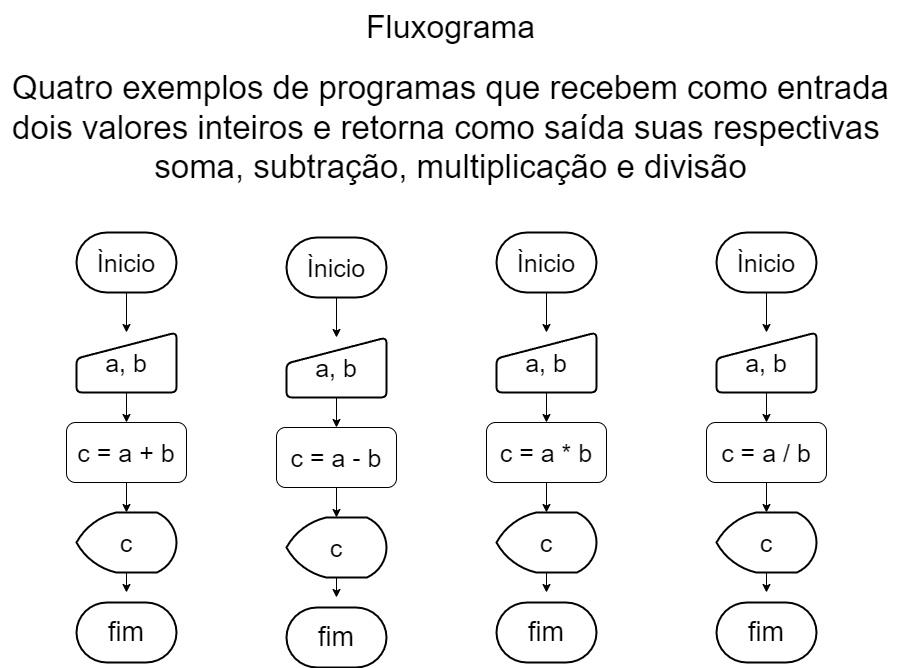

The diagram above was exported from draw.io. Its source (the exported page's mxGraphModel, read from the mxfile embedded in the PNG):
<mxGraphModel dx="2249" dy="1931" grid="1" gridSize="10" guides="1" tooltips="1" connect="1" arrows="1" fold="1" page="1" pageScale="1" pageWidth="827" pageHeight="1169" math="0" shadow="0">
  <root>
    <mxCell id="0" />
    <mxCell id="1" parent="0" />
    <mxCell id="alrPEHZR0gbTyj_g9YhK-1" value="&lt;font style=&quot;font-size: 27px;&quot;&gt;fim&lt;/font&gt;" style="strokeWidth=2;html=1;shape=mxgraph.flowchart.terminator;whiteSpace=wrap;" vertex="1" parent="1">
      <mxGeometry x="40" y="370" width="100" height="60" as="geometry" />
    </mxCell>
    <mxCell id="alrPEHZR0gbTyj_g9YhK-37" style="edgeStyle=orthogonalEdgeStyle;rounded=0;orthogonalLoop=1;jettySize=auto;html=1;exitX=0.5;exitY=1;exitDx=0;exitDy=0;exitPerimeter=0;entryX=0.5;entryY=0;entryDx=0;entryDy=0;fontSize=27;" edge="1" parent="1" source="alrPEHZR0gbTyj_g9YhK-2" target="alrPEHZR0gbTyj_g9YhK-3">
      <mxGeometry relative="1" as="geometry" />
    </mxCell>
    <mxCell id="alrPEHZR0gbTyj_g9YhK-2" value="&lt;font style=&quot;font-size: 25px;&quot;&gt;Ìnicio&lt;/font&gt;" style="strokeWidth=2;html=1;shape=mxgraph.flowchart.terminator;whiteSpace=wrap;" vertex="1" parent="1">
      <mxGeometry x="40" width="100" height="60" as="geometry" />
    </mxCell>
    <mxCell id="alrPEHZR0gbTyj_g9YhK-38" style="edgeStyle=orthogonalEdgeStyle;rounded=0;orthogonalLoop=1;jettySize=auto;html=1;exitX=0.5;exitY=1;exitDx=0;exitDy=0;entryX=0.5;entryY=0;entryDx=0;entryDy=0;fontSize=27;" edge="1" parent="1" source="alrPEHZR0gbTyj_g9YhK-3" target="alrPEHZR0gbTyj_g9YhK-4">
      <mxGeometry relative="1" as="geometry" />
    </mxCell>
    <mxCell id="alrPEHZR0gbTyj_g9YhK-3" value="a, b" style="html=1;strokeWidth=2;shape=manualInput;whiteSpace=wrap;rounded=1;size=26;arcSize=11;fontSize=25;" vertex="1" parent="1">
      <mxGeometry x="40" y="100" width="100" height="60" as="geometry" />
    </mxCell>
    <mxCell id="alrPEHZR0gbTyj_g9YhK-39" style="edgeStyle=orthogonalEdgeStyle;rounded=0;orthogonalLoop=1;jettySize=auto;html=1;exitX=0.5;exitY=1;exitDx=0;exitDy=0;entryX=0.5;entryY=0;entryDx=0;entryDy=0;entryPerimeter=0;fontSize=27;" edge="1" parent="1" source="alrPEHZR0gbTyj_g9YhK-4" target="alrPEHZR0gbTyj_g9YhK-5">
      <mxGeometry relative="1" as="geometry" />
    </mxCell>
    <mxCell id="alrPEHZR0gbTyj_g9YhK-4" value="c = a + b" style="rounded=1;whiteSpace=wrap;html=1;fontSize=25;" vertex="1" parent="1">
      <mxGeometry x="30" y="190" width="120" height="60" as="geometry" />
    </mxCell>
    <mxCell id="alrPEHZR0gbTyj_g9YhK-40" style="edgeStyle=orthogonalEdgeStyle;rounded=0;orthogonalLoop=1;jettySize=auto;html=1;exitX=0.5;exitY=1;exitDx=0;exitDy=0;exitPerimeter=0;fontSize=27;" edge="1" parent="1" source="alrPEHZR0gbTyj_g9YhK-5">
      <mxGeometry relative="1" as="geometry">
        <mxPoint x="90" y="360" as="targetPoint" />
      </mxGeometry>
    </mxCell>
    <mxCell id="alrPEHZR0gbTyj_g9YhK-5" value="c" style="strokeWidth=2;html=1;shape=mxgraph.flowchart.display;whiteSpace=wrap;fontSize=25;" vertex="1" parent="1">
      <mxGeometry x="40" y="280" width="100" height="60" as="geometry" />
    </mxCell>
    <mxCell id="alrPEHZR0gbTyj_g9YhK-28" value="&lt;font style=&quot;font-size: 27px;&quot;&gt;fim&lt;/font&gt;" style="strokeWidth=2;html=1;shape=mxgraph.flowchart.terminator;whiteSpace=wrap;" vertex="1" parent="1">
      <mxGeometry x="460" y="370" width="100" height="60" as="geometry" />
    </mxCell>
    <mxCell id="alrPEHZR0gbTyj_g9YhK-29" style="edgeStyle=orthogonalEdgeStyle;rounded=0;orthogonalLoop=1;jettySize=auto;html=1;exitX=0.5;exitY=1;exitDx=0;exitDy=0;exitPerimeter=0;entryX=0.5;entryY=0;entryDx=0;entryDy=0;fontSize=27;" edge="1" parent="1" source="alrPEHZR0gbTyj_g9YhK-30" target="alrPEHZR0gbTyj_g9YhK-32">
      <mxGeometry relative="1" as="geometry" />
    </mxCell>
    <mxCell id="alrPEHZR0gbTyj_g9YhK-30" value="&lt;font style=&quot;font-size: 25px;&quot;&gt;Ìnicio&lt;/font&gt;" style="strokeWidth=2;html=1;shape=mxgraph.flowchart.terminator;whiteSpace=wrap;" vertex="1" parent="1">
      <mxGeometry x="460" width="100" height="60" as="geometry" />
    </mxCell>
    <mxCell id="alrPEHZR0gbTyj_g9YhK-31" style="edgeStyle=orthogonalEdgeStyle;rounded=0;orthogonalLoop=1;jettySize=auto;html=1;exitX=0.5;exitY=1;exitDx=0;exitDy=0;entryX=0.5;entryY=0;entryDx=0;entryDy=0;fontSize=27;" edge="1" parent="1" source="alrPEHZR0gbTyj_g9YhK-32" target="alrPEHZR0gbTyj_g9YhK-34">
      <mxGeometry relative="1" as="geometry" />
    </mxCell>
    <mxCell id="alrPEHZR0gbTyj_g9YhK-32" value="a, b" style="html=1;strokeWidth=2;shape=manualInput;whiteSpace=wrap;rounded=1;size=26;arcSize=11;fontSize=25;" vertex="1" parent="1">
      <mxGeometry x="460" y="100" width="100" height="60" as="geometry" />
    </mxCell>
    <mxCell id="alrPEHZR0gbTyj_g9YhK-33" style="edgeStyle=orthogonalEdgeStyle;rounded=0;orthogonalLoop=1;jettySize=auto;html=1;exitX=0.5;exitY=1;exitDx=0;exitDy=0;entryX=0.5;entryY=0;entryDx=0;entryDy=0;entryPerimeter=0;fontSize=27;" edge="1" parent="1" source="alrPEHZR0gbTyj_g9YhK-34" target="alrPEHZR0gbTyj_g9YhK-36">
      <mxGeometry relative="1" as="geometry" />
    </mxCell>
    <mxCell id="alrPEHZR0gbTyj_g9YhK-34" value="c = a * b" style="rounded=1;whiteSpace=wrap;html=1;fontSize=25;" vertex="1" parent="1">
      <mxGeometry x="450" y="190" width="120" height="60" as="geometry" />
    </mxCell>
    <mxCell id="alrPEHZR0gbTyj_g9YhK-35" style="edgeStyle=orthogonalEdgeStyle;rounded=0;orthogonalLoop=1;jettySize=auto;html=1;exitX=0.5;exitY=1;exitDx=0;exitDy=0;exitPerimeter=0;fontSize=27;" edge="1" parent="1" source="alrPEHZR0gbTyj_g9YhK-36">
      <mxGeometry relative="1" as="geometry">
        <mxPoint x="510" y="360" as="targetPoint" />
      </mxGeometry>
    </mxCell>
    <mxCell id="alrPEHZR0gbTyj_g9YhK-36" value="c" style="strokeWidth=2;html=1;shape=mxgraph.flowchart.display;whiteSpace=wrap;fontSize=25;" vertex="1" parent="1">
      <mxGeometry x="460" y="280" width="100" height="60" as="geometry" />
    </mxCell>
    <mxCell id="alrPEHZR0gbTyj_g9YhK-41" value="&lt;font style=&quot;font-size: 27px;&quot;&gt;fim&lt;/font&gt;" style="strokeWidth=2;html=1;shape=mxgraph.flowchart.terminator;whiteSpace=wrap;" vertex="1" parent="1">
      <mxGeometry x="250" y="375" width="100" height="60" as="geometry" />
    </mxCell>
    <mxCell id="alrPEHZR0gbTyj_g9YhK-42" style="edgeStyle=orthogonalEdgeStyle;rounded=0;orthogonalLoop=1;jettySize=auto;html=1;exitX=0.5;exitY=1;exitDx=0;exitDy=0;exitPerimeter=0;entryX=0.5;entryY=0;entryDx=0;entryDy=0;fontSize=27;" edge="1" parent="1" source="alrPEHZR0gbTyj_g9YhK-43" target="alrPEHZR0gbTyj_g9YhK-45">
      <mxGeometry relative="1" as="geometry" />
    </mxCell>
    <mxCell id="alrPEHZR0gbTyj_g9YhK-43" value="&lt;font style=&quot;font-size: 25px;&quot;&gt;Ìnicio&lt;/font&gt;" style="strokeWidth=2;html=1;shape=mxgraph.flowchart.terminator;whiteSpace=wrap;" vertex="1" parent="1">
      <mxGeometry x="250" y="5" width="100" height="60" as="geometry" />
    </mxCell>
    <mxCell id="alrPEHZR0gbTyj_g9YhK-44" style="edgeStyle=orthogonalEdgeStyle;rounded=0;orthogonalLoop=1;jettySize=auto;html=1;exitX=0.5;exitY=1;exitDx=0;exitDy=0;entryX=0.5;entryY=0;entryDx=0;entryDy=0;fontSize=27;" edge="1" parent="1" source="alrPEHZR0gbTyj_g9YhK-45" target="alrPEHZR0gbTyj_g9YhK-47">
      <mxGeometry relative="1" as="geometry" />
    </mxCell>
    <mxCell id="alrPEHZR0gbTyj_g9YhK-45" value="a, b" style="html=1;strokeWidth=2;shape=manualInput;whiteSpace=wrap;rounded=1;size=26;arcSize=11;fontSize=25;" vertex="1" parent="1">
      <mxGeometry x="250" y="105" width="100" height="60" as="geometry" />
    </mxCell>
    <mxCell id="alrPEHZR0gbTyj_g9YhK-46" style="edgeStyle=orthogonalEdgeStyle;rounded=0;orthogonalLoop=1;jettySize=auto;html=1;exitX=0.5;exitY=1;exitDx=0;exitDy=0;entryX=0.5;entryY=0;entryDx=0;entryDy=0;entryPerimeter=0;fontSize=27;" edge="1" parent="1" source="alrPEHZR0gbTyj_g9YhK-47" target="alrPEHZR0gbTyj_g9YhK-49">
      <mxGeometry relative="1" as="geometry" />
    </mxCell>
    <mxCell id="alrPEHZR0gbTyj_g9YhK-47" value="c = a - b" style="rounded=1;whiteSpace=wrap;html=1;fontSize=25;" vertex="1" parent="1">
      <mxGeometry x="240" y="195" width="120" height="60" as="geometry" />
    </mxCell>
    <mxCell id="alrPEHZR0gbTyj_g9YhK-48" style="edgeStyle=orthogonalEdgeStyle;rounded=0;orthogonalLoop=1;jettySize=auto;html=1;exitX=0.5;exitY=1;exitDx=0;exitDy=0;exitPerimeter=0;fontSize=27;" edge="1" parent="1" source="alrPEHZR0gbTyj_g9YhK-49">
      <mxGeometry relative="1" as="geometry">
        <mxPoint x="300" y="365" as="targetPoint" />
      </mxGeometry>
    </mxCell>
    <mxCell id="alrPEHZR0gbTyj_g9YhK-49" value="c" style="strokeWidth=2;html=1;shape=mxgraph.flowchart.display;whiteSpace=wrap;fontSize=25;" vertex="1" parent="1">
      <mxGeometry x="250" y="285" width="100" height="60" as="geometry" />
    </mxCell>
    <mxCell id="alrPEHZR0gbTyj_g9YhK-50" value="&lt;font style=&quot;font-size: 27px;&quot;&gt;fim&lt;/font&gt;" style="strokeWidth=2;html=1;shape=mxgraph.flowchart.terminator;whiteSpace=wrap;" vertex="1" parent="1">
      <mxGeometry x="680" y="370" width="100" height="60" as="geometry" />
    </mxCell>
    <mxCell id="alrPEHZR0gbTyj_g9YhK-51" style="edgeStyle=orthogonalEdgeStyle;rounded=0;orthogonalLoop=1;jettySize=auto;html=1;exitX=0.5;exitY=1;exitDx=0;exitDy=0;exitPerimeter=0;entryX=0.5;entryY=0;entryDx=0;entryDy=0;fontSize=27;" edge="1" parent="1" source="alrPEHZR0gbTyj_g9YhK-52" target="alrPEHZR0gbTyj_g9YhK-54">
      <mxGeometry relative="1" as="geometry" />
    </mxCell>
    <mxCell id="alrPEHZR0gbTyj_g9YhK-52" value="&lt;font style=&quot;font-size: 25px;&quot;&gt;Ìnicio&lt;/font&gt;" style="strokeWidth=2;html=1;shape=mxgraph.flowchart.terminator;whiteSpace=wrap;" vertex="1" parent="1">
      <mxGeometry x="680" width="100" height="60" as="geometry" />
    </mxCell>
    <mxCell id="alrPEHZR0gbTyj_g9YhK-53" style="edgeStyle=orthogonalEdgeStyle;rounded=0;orthogonalLoop=1;jettySize=auto;html=1;exitX=0.5;exitY=1;exitDx=0;exitDy=0;entryX=0.5;entryY=0;entryDx=0;entryDy=0;fontSize=27;" edge="1" parent="1" source="alrPEHZR0gbTyj_g9YhK-54" target="alrPEHZR0gbTyj_g9YhK-56">
      <mxGeometry relative="1" as="geometry" />
    </mxCell>
    <mxCell id="alrPEHZR0gbTyj_g9YhK-54" value="a, b" style="html=1;strokeWidth=2;shape=manualInput;whiteSpace=wrap;rounded=1;size=26;arcSize=11;fontSize=25;" vertex="1" parent="1">
      <mxGeometry x="680" y="100" width="100" height="60" as="geometry" />
    </mxCell>
    <mxCell id="alrPEHZR0gbTyj_g9YhK-55" style="edgeStyle=orthogonalEdgeStyle;rounded=0;orthogonalLoop=1;jettySize=auto;html=1;exitX=0.5;exitY=1;exitDx=0;exitDy=0;entryX=0.5;entryY=0;entryDx=0;entryDy=0;entryPerimeter=0;fontSize=27;" edge="1" parent="1" source="alrPEHZR0gbTyj_g9YhK-56" target="alrPEHZR0gbTyj_g9YhK-58">
      <mxGeometry relative="1" as="geometry" />
    </mxCell>
    <mxCell id="alrPEHZR0gbTyj_g9YhK-56" value="c = a / b" style="rounded=1;whiteSpace=wrap;html=1;fontSize=25;" vertex="1" parent="1">
      <mxGeometry x="670" y="190" width="120" height="60" as="geometry" />
    </mxCell>
    <mxCell id="alrPEHZR0gbTyj_g9YhK-57" style="edgeStyle=orthogonalEdgeStyle;rounded=0;orthogonalLoop=1;jettySize=auto;html=1;exitX=0.5;exitY=1;exitDx=0;exitDy=0;exitPerimeter=0;fontSize=27;" edge="1" parent="1" source="alrPEHZR0gbTyj_g9YhK-58">
      <mxGeometry relative="1" as="geometry">
        <mxPoint x="730" y="360" as="targetPoint" />
      </mxGeometry>
    </mxCell>
    <mxCell id="alrPEHZR0gbTyj_g9YhK-58" value="c" style="strokeWidth=2;html=1;shape=mxgraph.flowchart.display;whiteSpace=wrap;fontSize=25;" vertex="1" parent="1">
      <mxGeometry x="680" y="280" width="100" height="60" as="geometry" />
    </mxCell>
    <mxCell id="alrPEHZR0gbTyj_g9YhK-59" value="&lt;font style=&quot;font-size: 32px;&quot;&gt;Fluxograma&lt;/font&gt;" style="text;html=1;align=center;verticalAlign=middle;resizable=0;points=[];autosize=1;strokeColor=none;fillColor=none;fontSize=27;strokeWidth=4;" vertex="1" parent="1">
      <mxGeometry x="319" y="-230" width="190" height="50" as="geometry" />
    </mxCell>
    <mxCell id="alrPEHZR0gbTyj_g9YhK-60" value="&lt;div style=&quot;text-align: justify; font-size: 33px;&quot;&gt;&lt;span style=&quot;background-color: initial;&quot;&gt;&lt;font style=&quot;font-size: 33px;&quot;&gt;Quatro exemplos de programas que recebem como entrada&lt;/font&gt;&lt;/span&gt;&lt;/div&gt;&lt;div style=&quot;text-align: justify; font-size: 33px;&quot;&gt;&lt;font style=&quot;font-size: 33px;&quot;&gt;&lt;span style=&quot;background-color: initial;&quot;&gt;&lt;font style=&quot;font-size: 33px;&quot;&gt;dois&amp;nbsp;&lt;/font&gt;&lt;/span&gt;&lt;span style=&quot;background-color: initial;&quot;&gt;valores inteiros e retorna como saída suas respectivas&lt;/span&gt;&lt;/font&gt;&lt;/div&gt;&lt;div style=&quot;font-size: 33px;&quot;&gt;&lt;font style=&quot;font-size: 33px;&quot;&gt;&lt;span style=&quot;background-color: initial;&quot;&gt;soma, subtração&lt;/span&gt;&lt;span style=&quot;background-color: initial; text-align: center;&quot;&gt;, multiplicação e divisão&lt;/span&gt;&lt;/font&gt;&lt;/div&gt;" style="text;html=1;align=center;verticalAlign=middle;resizable=0;points=[];autosize=1;strokeColor=none;fillColor=none;fontSize=32;" vertex="1" parent="1">
      <mxGeometry x="-36" y="-170" width="900" height="130" as="geometry" />
    </mxCell>
  </root>
</mxGraphModel>